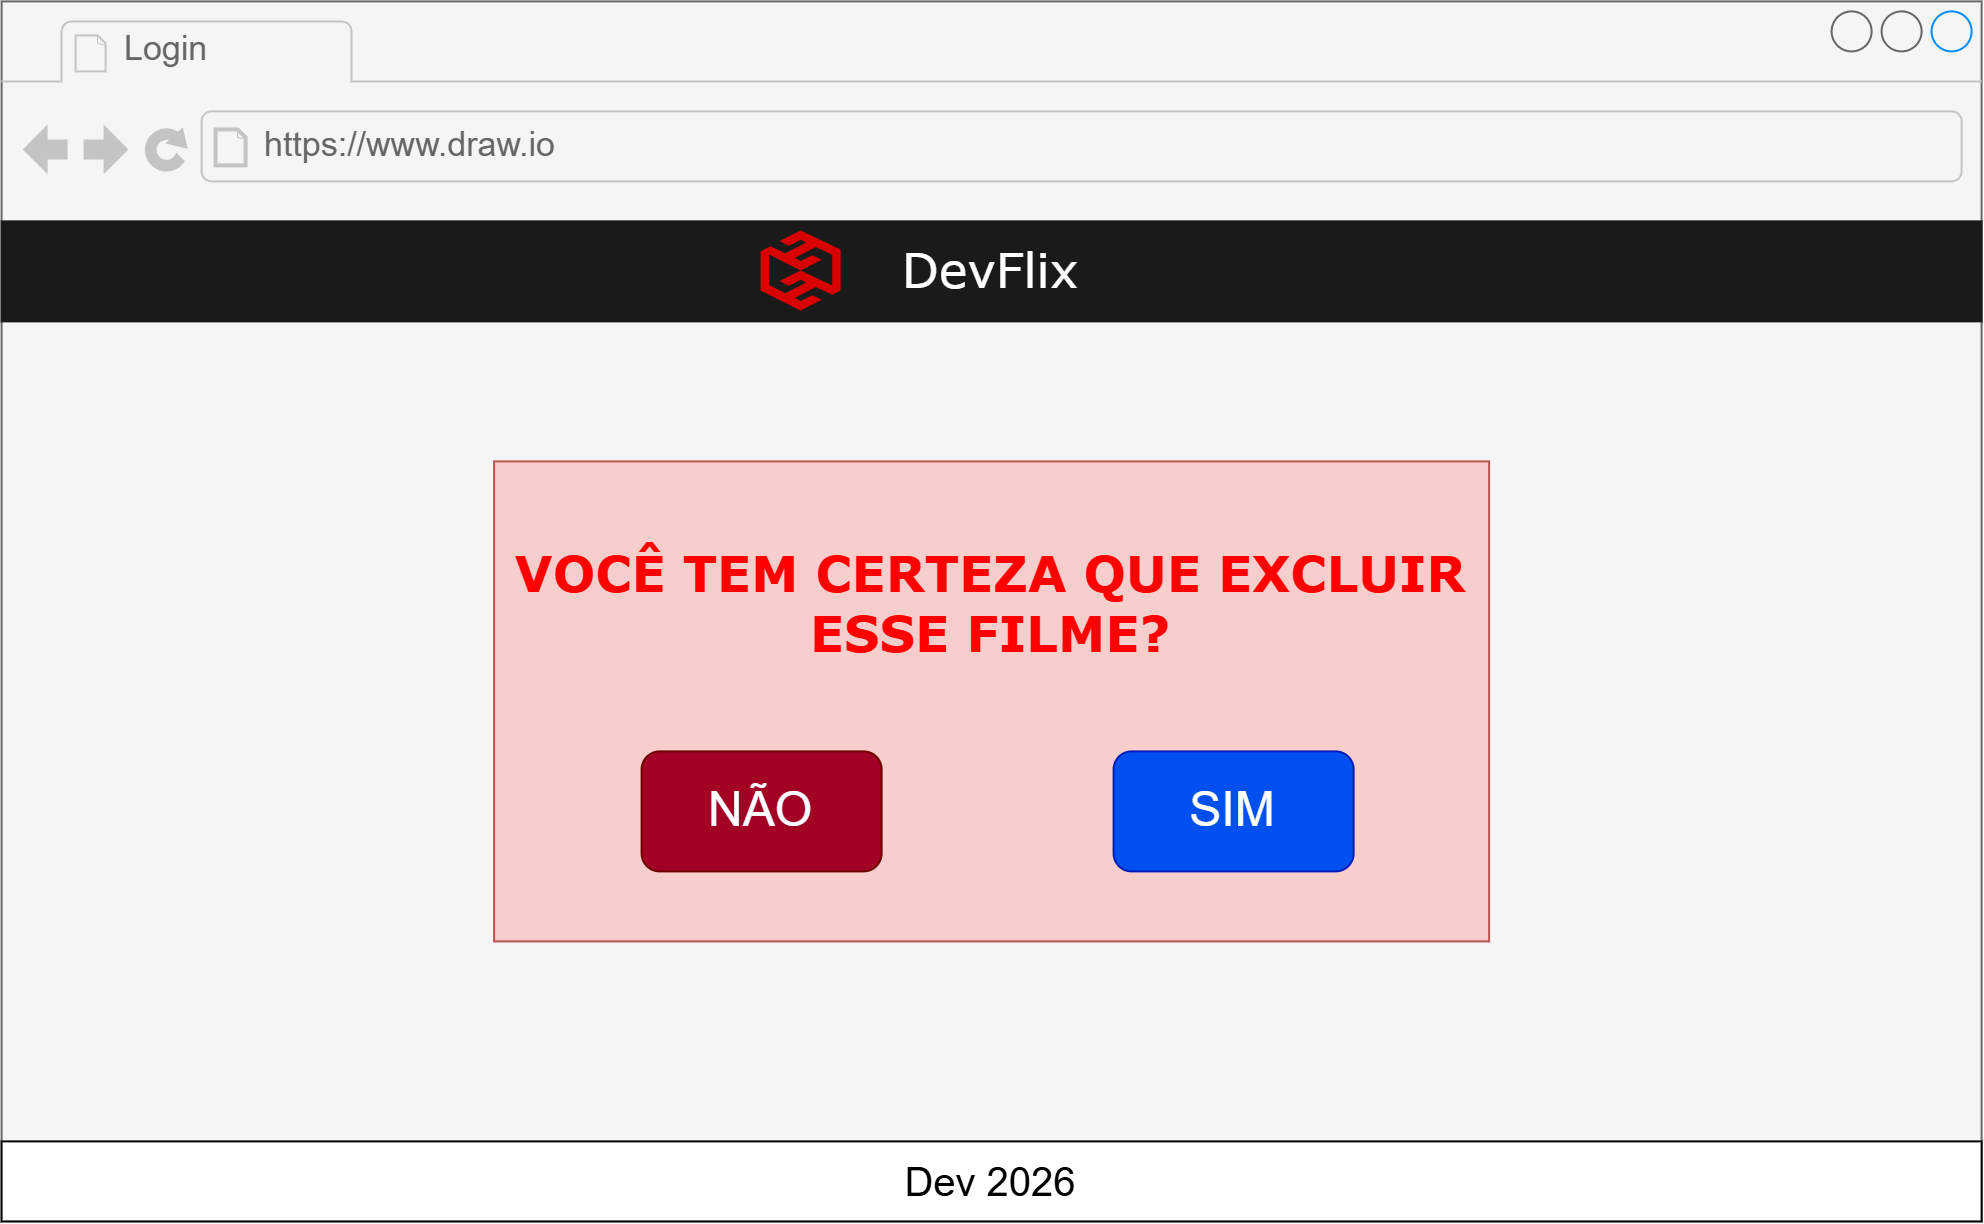

The diagram above was exported from draw.io. Its source (the exported page's mxGraphModel, read from the mxfile embedded in the PNG):
<mxGraphModel dx="1094" dy="644" grid="1" gridSize="10" guides="1" tooltips="1" connect="1" arrows="1" fold="1" page="1" pageScale="1" pageWidth="827" pageHeight="1169" math="0" shadow="0">
  <root>
    <mxCell id="0" />
    <mxCell id="1" parent="0" />
    <mxCell id="X3aOtftVW9N-YWhoktkf-1" parent="1" style="strokeWidth=1;shadow=0;dashed=0;align=center;html=1;shape=mxgraph.mockup.containers.browserWindow;rSize=0;strokeColor=#666666;strokeColor2=#008cff;strokeColor3=#c4c4c4;mainText=,;recursiveResize=0;fillColor=#f5f5f5;fontColor=light-dark(#D90000,#C1C1C1);" value="" vertex="1">
      <mxGeometry height="610" width="990" x="370" y="150" as="geometry" />
    </mxCell>
    <mxCell id="X3aOtftVW9N-YWhoktkf-2" parent="X3aOtftVW9N-YWhoktkf-1" style="strokeWidth=1;shadow=0;dashed=0;align=center;html=1;shape=mxgraph.mockup.containers.anchor;fontSize=17;fontColor=#666666;align=left;whiteSpace=wrap;" value="Login" vertex="1">
      <mxGeometry height="26" width="110" x="60" y="12" as="geometry" />
    </mxCell>
    <mxCell id="X3aOtftVW9N-YWhoktkf-3" parent="X3aOtftVW9N-YWhoktkf-1" style="strokeWidth=1;shadow=0;dashed=0;align=center;html=1;shape=mxgraph.mockup.containers.anchor;rSize=0;fontSize=17;fontColor=#666666;align=left;" value="https://www.draw.io" vertex="1">
      <mxGeometry height="26" width="250" x="130" y="60" as="geometry" />
    </mxCell>
    <mxCell id="X3aOtftVW9N-YWhoktkf-16" parent="X3aOtftVW9N-YWhoktkf-1" style="whiteSpace=wrap;html=1;shadow=0;dashed=0;fontSize=10;align=center;fillColor=#1A1A1A;strokeColor=#1A1A1A;fontColor=#FFFFFF;" value="&lt;span style=&quot;font-family: Verdana; font-size: 24px;&quot;&gt;DevFlix&lt;/span&gt;" vertex="1">
      <mxGeometry height="50" width="990" y="110" as="geometry" />
    </mxCell>
    <mxCell id="X3aOtftVW9N-YWhoktkf-17" parent="X3aOtftVW9N-YWhoktkf-1" style="whiteSpace=wrap;html=1;shadow=0;dashed=0;fontSize=10;align=center;" value="&lt;font style=&quot;font-size: 20px;&quot;&gt;Dev 2026&lt;/font&gt;" vertex="1">
      <mxGeometry height="40" width="990" y="570" as="geometry" />
    </mxCell>
    <mxCell id="X3aOtftVW9N-YWhoktkf-18" parent="X3aOtftVW9N-YWhoktkf-1" style="points=[];aspect=fixed;html=1;align=center;shadow=0;dashed=0;fillColor=#D90000;strokeColor=none;shape=mxgraph.alibaba_cloud.hdr_hybrid_disaster_recovery;" value="" vertex="1">
      <mxGeometry height="40" width="40" x="380" y="115" as="geometry" />
    </mxCell>
    <mxCell id="2JiiOqv641hDYSPRasGv-7" parent="X3aOtftVW9N-YWhoktkf-1" style="whiteSpace=wrap;html=1;shadow=0;dashed=0;fontSize=10;align=center;fillColor=#f8cecc;strokeColor=#b85450;" value="" vertex="1">
      <mxGeometry height="240" width="497.5" x="246.25" y="230" as="geometry" />
    </mxCell>
    <mxCell id="2JiiOqv641hDYSPRasGv-8" parent="X3aOtftVW9N-YWhoktkf-1" style="text;html=1;whiteSpace=wrap;strokeColor=none;fillColor=none;align=center;verticalAlign=middle;rounded=0;" value="&lt;b&gt;&lt;font face=&quot;Verdana&quot; style=&quot;color: light-dark(rgb(255, 0, 0), rgb(237, 237, 237)); font-size: 25px;&quot;&gt;VOCÊ TEM CERTEZA QUE EXCLUIR ESSE FILME?&lt;/font&gt;&lt;/b&gt;" vertex="1">
      <mxGeometry height="60" width="483.75" x="253.12" y="270" as="geometry" />
    </mxCell>
    <mxCell id="2JiiOqv641hDYSPRasGv-11" parent="X3aOtftVW9N-YWhoktkf-1" style="rounded=1;fillColor=#0050ef;strokeColor=#001DBC;html=1;whiteSpace=wrap;align=center;verticalAlign=middle;fontStyle=0;fontSize=20;sketch=0;fontColor=#ffffff;" value="&lt;font style=&quot;font-size: 24px;&quot;&gt;SIM&lt;/font&gt;" vertex="1">
      <mxGeometry height="60" width="120" x="556" y="375" as="geometry" />
    </mxCell>
    <mxCell id="2JiiOqv641hDYSPRasGv-12" edge="1" parent="X3aOtftVW9N-YWhoktkf-1" source="2JiiOqv641hDYSPRasGv-11" style="edgeStyle=orthogonalEdgeStyle;rounded=0;orthogonalLoop=1;jettySize=auto;html=1;innerLoopWaypoints=1;exitX=0.5;exitY=1;exitDx=0;exitDy=0;" target="2JiiOqv641hDYSPRasGv-11">
      <mxGeometry relative="1" as="geometry" />
    </mxCell>
    <mxCell id="2JiiOqv641hDYSPRasGv-13" parent="X3aOtftVW9N-YWhoktkf-1" style="rounded=1;html=1;whiteSpace=wrap;align=center;verticalAlign=middle;fontStyle=0;fontSize=20;sketch=0;fillColor=#a20025;fontColor=#ffffff;strokeColor=#6F0000;" value="&lt;font style=&quot;font-size: 24px;&quot;&gt;NÃO&lt;/font&gt;" vertex="1">
      <mxGeometry height="60" width="120" x="320" y="375" as="geometry" />
    </mxCell>
  </root>
</mxGraphModel>